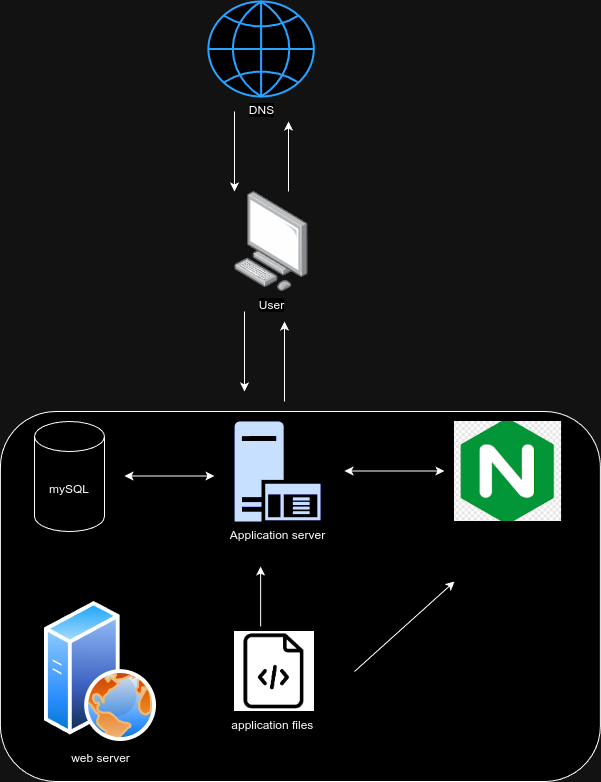

The diagram above was exported from draw.io. Its source (the exported page's mxGraphModel, read from the mxfile embedded in the PNG):
<mxGraphModel dx="1120" dy="476" grid="1" gridSize="10" guides="1" tooltips="1" connect="1" arrows="1" fold="1" page="1" pageScale="1" pageWidth="850" pageHeight="1100" math="0" shadow="0">
  <root>
    <mxCell id="0" />
    <mxCell id="1" parent="0" />
    <mxCell id="uI2L0CVVZrZEhWH8l9tR-12" value="" style="rounded=1;whiteSpace=wrap;html=1;backgroundOutline=0;shadow=0;" vertex="1" parent="1">
      <mxGeometry x="135.89" y="430" width="600" height="370" as="geometry" />
    </mxCell>
    <mxCell id="uI2L0CVVZrZEhWH8l9tR-4" value="mySQL" style="shape=cylinder3;whiteSpace=wrap;html=1;boundedLbl=1;backgroundOutline=1;size=15;" vertex="1" parent="1">
      <mxGeometry x="170" y="440" width="70" height="110" as="geometry" />
    </mxCell>
    <mxCell id="uI2L0CVVZrZEhWH8l9tR-5" value="DNS" style="html=1;verticalLabelPosition=bottom;align=center;labelBackgroundColor=#ffffff;verticalAlign=top;strokeWidth=2;strokeColor=#0080F0;shadow=0;dashed=0;shape=mxgraph.ios7.icons.globe;" vertex="1" parent="1">
      <mxGeometry x="343.88000000000005" y="20" width="105.41" height="95" as="geometry" />
    </mxCell>
    <mxCell id="uI2L0CVVZrZEhWH8l9tR-6" value="User" style="image;points=[];aspect=fixed;html=1;align=center;shadow=0;dashed=0;image=img/lib/allied_telesis/computer_and_terminals/Personal_Computer.svg;" vertex="1" parent="1">
      <mxGeometry x="370" y="210" width="73.79" height="100" as="geometry" />
    </mxCell>
    <mxCell id="uI2L0CVVZrZEhWH8l9tR-7" value="" style="shape=image;verticalLabelPosition=bottom;labelBackgroundColor=default;verticalAlign=top;aspect=fixed;imageAspect=0;image=data:image/png,(base64 omitted: 7824 chars);clipPath=inset(0% 20.37% 0.34% 20.74%);" vertex="1" parent="1">
      <mxGeometry x="590" y="440" width="107.07" height="100" as="geometry" />
    </mxCell>
    <mxCell id="uI2L0CVVZrZEhWH8l9tR-8" value="Application server" style="sketch=0;aspect=fixed;pointerEvents=1;shadow=0;dashed=0;html=1;strokeColor=none;labelPosition=center;verticalLabelPosition=bottom;verticalAlign=top;align=center;fillColor=#00188D;shape=mxgraph.mscae.enterprise.application_server" vertex="1" parent="1">
      <mxGeometry x="369.99999999999994" y="440" width="86" height="100" as="geometry" />
    </mxCell>
    <mxCell id="uI2L0CVVZrZEhWH8l9tR-9" value="application files " style="shape=image;verticalLabelPosition=bottom;labelBackgroundColor=default;verticalAlign=top;aspect=fixed;imageAspect=0;image=data:image/png,(base64 omitted: 2992 chars);" vertex="1" parent="1">
      <mxGeometry x="370" y="650" width="80" height="80" as="geometry" />
    </mxCell>
    <mxCell id="uI2L0CVVZrZEhWH8l9tR-10" value="web server" style="image;aspect=fixed;perimeter=ellipsePerimeter;html=1;align=center;shadow=0;dashed=0;spacingTop=3;image=img/lib/active_directory/web_server.svg;" vertex="1" parent="1">
      <mxGeometry x="180" y="620" width="112" height="140" as="geometry" />
    </mxCell>
    <mxCell id="uI2L0CVVZrZEhWH8l9tR-14" value="" style="endArrow=classic;html=1;rounded=0;" edge="1" parent="1">
      <mxGeometry width="50" height="50" relative="1" as="geometry">
        <mxPoint x="424" y="210" as="sourcePoint" />
        <mxPoint x="424" y="140" as="targetPoint" />
      </mxGeometry>
    </mxCell>
    <mxCell id="uI2L0CVVZrZEhWH8l9tR-15" value="" style="endArrow=classic;html=1;rounded=0;" edge="1" parent="1">
      <mxGeometry width="50" height="50" relative="1" as="geometry">
        <mxPoint x="370" y="130" as="sourcePoint" />
        <mxPoint x="370" y="210" as="targetPoint" />
      </mxGeometry>
    </mxCell>
    <mxCell id="uI2L0CVVZrZEhWH8l9tR-16" value="" style="endArrow=classic;html=1;rounded=0;" edge="1" parent="1">
      <mxGeometry width="50" height="50" relative="1" as="geometry">
        <mxPoint x="380" y="330" as="sourcePoint" />
        <mxPoint x="380" y="410" as="targetPoint" />
      </mxGeometry>
    </mxCell>
    <mxCell id="uI2L0CVVZrZEhWH8l9tR-17" value="" style="endArrow=classic;html=1;rounded=0;" edge="1" parent="1">
      <mxGeometry width="50" height="50" relative="1" as="geometry">
        <mxPoint x="420" y="420" as="sourcePoint" />
        <mxPoint x="420" y="340" as="targetPoint" />
      </mxGeometry>
    </mxCell>
    <mxCell id="uI2L0CVVZrZEhWH8l9tR-21" value="" style="endArrow=classic;startArrow=classic;html=1;rounded=0;" edge="1" parent="1">
      <mxGeometry width="50" height="50" relative="1" as="geometry">
        <mxPoint x="260" y="494.5" as="sourcePoint" />
        <mxPoint x="350" y="494.5" as="targetPoint" />
      </mxGeometry>
    </mxCell>
    <mxCell id="uI2L0CVVZrZEhWH8l9tR-22" value="" style="endArrow=classic;startArrow=classic;html=1;rounded=0;" edge="1" parent="1">
      <mxGeometry width="50" height="50" relative="1" as="geometry">
        <mxPoint x="480" y="489.5" as="sourcePoint" />
        <mxPoint x="580" y="489.5" as="targetPoint" />
      </mxGeometry>
    </mxCell>
    <mxCell id="uI2L0CVVZrZEhWH8l9tR-24" value="" style="endArrow=classic;html=1;rounded=0;" edge="1" parent="1">
      <mxGeometry width="50" height="50" relative="1" as="geometry">
        <mxPoint x="396.09" y="645" as="sourcePoint" />
        <mxPoint x="396.09" y="585" as="targetPoint" />
      </mxGeometry>
    </mxCell>
    <mxCell id="uI2L0CVVZrZEhWH8l9tR-25" value="" style="endArrow=classic;html=1;rounded=0;" edge="1" parent="1">
      <mxGeometry width="50" height="50" relative="1" as="geometry">
        <mxPoint x="490" y="690" as="sourcePoint" />
        <mxPoint x="590" y="600" as="targetPoint" />
      </mxGeometry>
    </mxCell>
  </root>
</mxGraphModel>